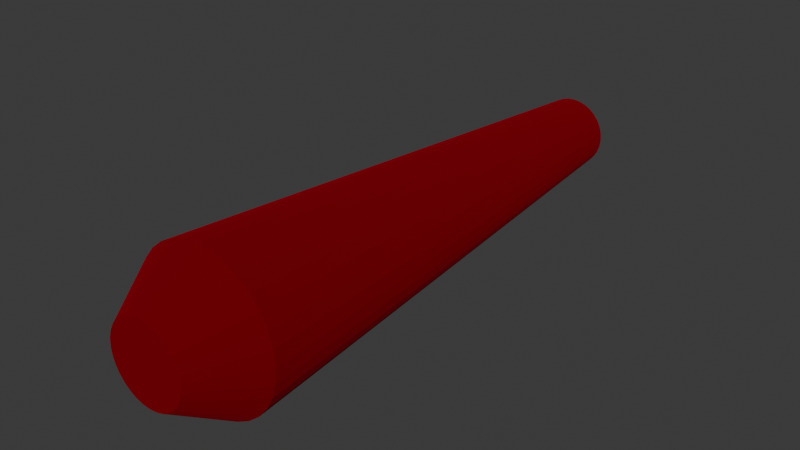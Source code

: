 # Source: Fbullet.blend  (saved by Blender 4.2.66; exported with 4.5.12 LTS)
import bpy
from mathutils import Matrix  # noqa: F401  (used for matrix-valued properties, if any)

bpy.ops.wm.read_factory_settings(use_empty=True)
scene = bpy.context.scene
scene.name = 'Scene'

# ---- collections
col_collection = bpy.data.collections.new('Collection'); scene.collection.children.link(col_collection)

# ---- materials (node trees are filled in below, after node groups)
mat_material_001 = bpy.data.materials.new('Material.001')

# ---- material node trees
mat_material_001.use_nodes = True; mat_material_001.node_tree.nodes.clear()
_N = mat_material_001.node_tree.nodes; _L = mat_material_001.node_tree.links
n0 = _N.new('ShaderNodeBsdfPrincipled'); n0.name = 'Principled BSDF'; n0.location = (10, 300)
n0.inputs[0].default_value = (0.3983, 0.0026, 0.01951, 1.0)
n0.inputs[1].default_value = 1.0
n0.inputs[2].default_value = 1.0
n0.inputs[3].default_value = 178.6
n1 = _N.new('ShaderNodeOutputMaterial'); n1.name = 'Material Output'; n1.location = (300, 300)
_L.new(n0.outputs[0], n1.inputs[0])
n1.is_active_output = True

# ---- world
world_world = bpy.data.worlds.new('World'); scene.world = world_world
world_world.use_nodes = True; world_world.node_tree.nodes.clear()
_N = world_world.node_tree.nodes; _L = world_world.node_tree.links
n0 = _N.new('ShaderNodeOutputWorld'); n0.name = 'World Output'; n0.location = (300, 300)
n1 = _N.new('ShaderNodeBackground'); n1.name = 'Background'; n1.location = (10, 300)
n1.inputs[0].default_value = (0.05088, 0.05088, 0.05088, 1.0)
_L.new(n1.outputs[0], n0.inputs[0])
n0.is_active_output = True
world_world.color = (0.05088, 0.05088, 0.05088)
world_world.sun_shadow_jitter_overblur = 0.0

# ---- meshes
me_cylinder = bpy.data.meshes.new('Cylinder')
me_cylinder.from_pydata([(1.522e-08, -2.269, -0.2498), (0.04874, -2.269, -0.245), (0.0956, -2.269, -0.2308), (0.1388, -2.269, -0.2077), (0.1766, -2.269, -0.1766), (0.2077, -2.269, -0.1388), (0.2308, -2.269, -0.0956), (0.245, -2.269, -0.04874), (0.2498, -2.269, -3.35e-08), (0.245, -2.269, 0.04874), (0.2308, -2.269, 0.0956), (0.2077, -2.269, 0.1388), (0.1766, -2.269, 0.1766), (0.1388, -2.269, 0.2077), (0.0956, -2.269, 0.2308), (0.04874, -2.269, 0.245), (1.522e-08, -2.269, 0.2498), (-0.04874, -2.269, 0.245), (-0.0956, -2.269, 0.2308), (-0.1388, -2.269, 0.2077), (-0.1766, -2.269, 0.1766), (-0.2077, -2.269, 0.1388), (-0.2308, -2.269, 0.0956), (-0.245, -2.269, 0.04874), (-0.2498, -2.269, -3.35e-08), (-0.245, -2.269, -0.04874), (-0.2308, -2.269, -0.0956), (-0.2077, -2.269, -0.1388), (-0.1766, -2.269, -0.1766), (-0.1388, -2.269, -0.2077), (-0.0956, -2.269, -0.2308), (-0.04874, -2.269, -0.245), (-1.417e-08, 1.693, -0.2711), (2.995e-09, 1.296, -0.5232), (0.05289, 1.693, -0.2659), (0.1021, 1.296, -0.5132), (0.1038, 1.693, -0.2505), (0.2002, 1.296, -0.4834), (0.1506, 1.693, -0.2254), (0.2907, 1.296, -0.435), (0.1917, 1.693, -0.1917), (0.37, 1.296, -0.37), (0.2254, 1.693, -0.1506), (0.435, 1.296, -0.2907), (0.2505, 1.693, -0.1038), (0.4834, 1.296, -0.2002), (0.2659, 1.693, -0.05289), (0.5132, 1.296, -0.1021), (0.2711, 1.693, 2.256e-08), (0.5232, 1.296, 1.808e-08), (0.2659, 1.693, 0.05289), (0.5132, 1.296, 0.1021), (0.2505, 1.693, 0.1038), (0.4834, 1.296, 0.2002), (0.2254, 1.693, 0.1506), (0.435, 1.296, 0.2907), (0.1917, 1.693, 0.1917), (0.37, 1.296, 0.37), (0.1506, 1.693, 0.2254), (0.2907, 1.296, 0.435), (0.1038, 1.693, 0.2505), (0.2002, 1.296, 0.4834), (0.05289, 1.693, 0.2659), (0.1021, 1.296, 0.5132), (8.975e-08, 1.693, 0.2711), (2.995e-09, 1.296, 0.5232), (-0.05289, 1.693, 0.2659), (-0.1021, 1.296, 0.5132), (-0.1038, 1.693, 0.2505), (-0.2002, 1.296, 0.4834), (-0.1506, 1.693, 0.2254), (-0.2907, 1.296, 0.435), (-0.1917, 1.693, 0.1917), (-0.37, 1.296, 0.37), (-0.2254, 1.693, 0.1506), (-0.435, 1.296, 0.2907), (-0.2505, 1.693, 0.1038), (-0.4834, 1.296, 0.2002), (-0.2659, 1.693, 0.05289), (-0.5132, 1.296, 0.1021), (-0.2711, 1.693, 2.256e-08), (-0.5232, 1.296, 1.808e-08), (-0.2659, 1.693, -0.05289), (-0.5132, 1.296, -0.1021), (-0.2505, 1.693, -0.1038), (-0.4834, 1.296, -0.2002), (-0.2254, 1.693, -0.1506), (-0.435, 1.296, -0.2907), (-0.1917, 1.693, -0.1917), (-0.37, 1.296, -0.37), (-0.1506, 1.693, -0.2254), (-0.2907, 1.296, -0.435), (-0.1038, 1.693, -0.2505), (-0.2002, 1.296, -0.4834), (-0.05289, 1.693, -0.2659), (-0.1021, 1.296, -0.5132)], [], [(31, 95, 33, 0), (2, 37, 39, 3), (3, 39, 41, 4), (4, 41, 43, 5), (5, 43, 45, 6), (6, 45, 47, 7), (7, 47, 49, 8), (8, 49, 51, 9), (9, 51, 53, 10), (10, 53, 55, 11), (11, 55, 57, 12), (12, 57, 59, 13), (13, 59, 61, 14), (14, 61, 63, 15), (15, 63, 65, 16), (16, 65, 67, 17), (17, 67, 69, 18), (18, 69, 71, 19), (19, 71, 73, 20), (20, 73, 75, 21), (21, 75, 77, 22), (22, 77, 79, 23), (23, 79, 81, 24), (24, 81, 83, 25), (25, 83, 85, 26), (26, 85, 87, 27), (27, 87, 89, 28), (28, 89, 91, 29), (29, 91, 93, 30), (30, 93, 95, 31), (0, 33, 35, 1), (1, 35, 37, 2), (0, 1, 2, 3, 4, 5, 6, 7, 8, 9, 10, 11, 12, 13, 14, 15, 16, 17, 18, 19, 20, 21, 22, 23, 24, 25, 26, 27, 28, 29, 30, 31), (35, 33, 32, 34), (37, 35, 34, 36), (39, 37, 36, 38), (41, 39, 38, 40), (43, 41, 40, 42), (45, 43, 42, 44), (47, 45, 44, 46), (49, 47, 46, 48), (51, 49, 48, 50), (53, 51, 50, 52), (55, 53, 52, 54), (57, 55, 54, 56), (59, 57, 56, 58), (61, 59, 58, 60), (63, 61, 60, 62), (65, 63, 62, 64), (67, 65, 64, 66), (69, 67, 66, 68), (71, 69, 68, 70), (73, 71, 70, 72), (75, 73, 72, 74), (77, 75, 74, 76), (79, 77, 76, 78), (81, 79, 78, 80), (83, 81, 80, 82), (85, 83, 82, 84), (87, 85, 84, 86), (89, 87, 86, 88), (91, 89, 88, 90), (93, 91, 90, 92), (95, 93, 92, 94), (33, 95, 94, 32), (34, 32, 94, 92, 90, 88, 86, 84, 82, 80, 78, 76, 74, 72, 70, 68, 66, 64, 62, 60, 58, 56, 54, 52, 50, 48, 46, 44, 42, 40, 38, 36)])
_uv = me_cylinder.uv_layers.new(name='UVMap')
_uv.uv.foreach_set('vector', [0.03125, 0.5, 0.03125, 0.9642, 0.0, 0.9642, 0.0, 0.5, 0.9375, 0.5, 0.9375, 0.9642, 0.9062, 0.9642, 0.9062, 0.5, 0.9062, 0.5, 0.9062, 0.9642, 0.875, 0.9642, 0.875, 0.5, 0.875, 0.5, 0.875, 0.9642, 0.8438, 0.9642, 0.8438, 0.5, 0.8438, 0.5, 0.8438, 0.9642, 0.8125, 0.9642, 0.8125, 0.5, 0.8125, 0.5, 0.8125, 0.9642, 0.7812, 0.9642, 0.7812, 0.5, 0.7812, 0.5, 0.7812, 0.9642, 0.75, 0.9642, 0.75, 0.5, 0.75, 0.5, 0.75, 0.9642, 0.7188, 0.9642, 0.7188, 0.5, 0.7188, 0.5, 0.7188, 0.9642, 0.6875, 0.9642, 0.6875, 0.5, 0.6875, 0.5, 0.6875, 0.9642, 0.6562, 0.9642, 0.6562, 0.5, 0.6562, 0.5, 0.6562, 0.9642, 0.625, 0.9642, 0.625, 0.5, 0.625, 0.5, 0.625, 0.9642, 0.5938, 0.9642, 0.5938, 0.5, 0.5938, 0.5, 0.5938, 0.9642, 0.5625, 0.9642, 0.5625, 0.5, 0.5625, 0.5, 0.5625, 0.9642, 0.5312, 0.9642, 0.5312, 0.5, 0.5312, 0.5, 0.5312, 0.9642, 0.5, 0.9642, 0.5, 0.5, 0.5, 0.5, 0.5, 0.9642, 0.4688, 0.9642, 0.4688, 0.5, 0.4688, 0.5, 0.4688, 0.9642, 0.4375, 0.9642, 0.4375, 0.5, 0.4375, 0.5, 0.4375, 0.9642, 0.4062, 0.9642, 0.4062, 0.5, 0.4062, 0.5, 0.4062, 0.9642, 0.375, 0.9642, 0.375, 0.5, 0.375, 0.5, 0.375, 0.9642, 0.3438, 0.9642, 0.3438, 0.5, 0.3438, 0.5, 0.3438, 0.9642, 0.3125, 0.9642, 0.3125, 0.5, 0.3125, 0.5, 0.3125, 0.9642, 0.2812, 0.9642, 0.2812, 0.5, 0.2812, 0.5, 0.2812, 0.9642, 0.25, 0.9642, 0.25, 0.5, 0.25, 0.5, 0.25, 0.9642, 0.2188, 0.9642, 0.2188, 0.5, 0.2188, 0.5, 0.2188, 0.9642, 0.1875, 0.9642, 0.1875, 0.5, 0.1875, 0.5, 0.1875, 0.9642, 0.1562, 0.9642, 0.1562, 0.5, 0.1562, 0.5, 0.1562, 0.9642, 0.125, 0.9642, 0.125, 0.5, 0.125, 0.5, 0.125, 0.9642, 0.09375, 0.9642, 0.09375, 0.5, 0.09375, 0.5, 0.09375, 0.9642, 0.0625, 0.9642, 0.0625, 0.5, 0.0625, 0.5, 0.0625, 0.9642, 0.03125, 0.9642, 0.03125, 0.5, 1.0, 0.5, 1.0, 0.9642, 0.9688, 0.9642, 0.9688, 0.5, 0.9688, 0.5, 0.9688, 0.9642, 0.9375, 0.9642, 0.9375, 0.5, 0.75, 0.49, 0.7968, 0.4854, 0.8418, 0.4717, 0.8833, 0.4496, 0.9197, 0.4197, 0.9496, 0.3833, 0.9717, 0.3418, 0.9854, 0.2968, 0.99, 0.25, 0.9854, 0.2032, 0.9717, 0.1582, 0.9496, 0.1167, 0.9197, 0.08029, 0.8833, 0.05045, 0.8418, 0.02827, 0.7968, 0.01461, 0.75, 0.01, 0.7032, 0.01461, 0.6582, 0.02827, 0.6167, 0.05045, 0.5803, 0.08029, 0.5504, 0.1167, 0.5283, 0.1582, 0.5146, 0.2032, 0.51, 0.25, 0.5146, 0.2968, 0.5283, 0.3418, 0.5504, 0.3833, 0.5803, 0.4197, 0.6167, 0.4496, 0.6582, 0.4717, 0.7032, 0.4854, 0.9688, 0.9642, 1.0, 0.9642, 0.9922, 1.0, 0.9766, 1.0, 0.9375, 0.9642, 0.9688, 0.9642, 0.9609, 1.0, 0.9453, 1.0, 0.9062, 0.9642, 0.9375, 0.9642, 0.9297, 1.0, 0.9141, 1.0, 0.875, 0.9642, 0.9062, 0.9642, 0.8984, 1.0, 0.8828, 1.0, 0.8438, 0.9642, 0.875, 0.9642, 0.8672, 1.0, 0.8516, 1.0, 0.8125, 0.9642, 0.8438, 0.9642, 0.8359, 1.0, 0.8203, 1.0, 0.7812, 0.9642, 0.8125, 0.9642, 0.8047, 1.0, 0.7891, 1.0, 0.75, 0.9642, 0.7812, 0.9642, 0.7734, 1.0, 0.7578, 1.0, 0.7188, 0.9642, 0.75, 0.9642, 0.7422, 1.0, 0.7266, 1.0, 0.6875, 0.9642, 0.7188, 0.9642, 0.7109, 1.0, 0.6953, 1.0, 0.6562, 0.9642, 0.6875, 0.9642, 0.6797, 1.0, 0.6641, 1.0, 0.625, 0.9642, 0.6562, 0.9642, 0.6484, 1.0, 0.6328, 1.0, 0.5938, 0.9642, 0.625, 0.9642, 0.6172, 1.0, 0.6016, 1.0, 0.5625, 0.9642, 0.5938, 0.9642, 0.5859, 1.0, 0.5703, 1.0, 0.5312, 0.9642, 0.5625, 0.9642, 0.5547, 1.0, 0.5391, 1.0, 0.5, 0.9642, 0.5312, 0.9642, 0.5234, 1.0, 0.5078, 1.0, 0.4688, 0.9642, 0.5, 0.9642, 0.4922, 1.0, 0.4766, 1.0, 0.4375, 0.9642, 0.4688, 0.9642, 0.4609, 1.0, 0.4453, 1.0, 0.4062, 0.9642, 0.4375, 0.9642, 0.4297, 1.0, 0.4141, 1.0, 0.375, 0.9642, 0.4062, 0.9642, 0.3984, 1.0, 0.3828, 1.0, 0.3438, 0.9642, 0.375, 0.9642, 0.3672, 1.0, 0.3516, 1.0, 0.3125, 0.9642, 0.3438, 0.9642, 0.3359, 1.0, 0.3203, 1.0, 0.2812, 0.9642, 0.3125, 0.9642, 0.3047, 1.0, 0.2891, 1.0, 0.25, 0.9642, 0.2812, 0.9642, 0.2734, 1.0, 0.2578, 1.0, 0.2188, 0.9642, 0.25, 0.9642, 0.2422, 1.0, 0.2266, 1.0, 0.1875, 0.9642, 0.2188, 0.9642, 0.2109, 1.0, 0.1953, 1.0, 0.1562, 0.9642, 0.1875, 0.9642, 0.1797, 1.0, 0.1641, 1.0, 0.125, 0.9642, 0.1562, 0.9642, 0.1484, 1.0, 0.1328, 1.0, 0.09375, 0.9642, 0.125, 0.9642, 0.1172, 1.0, 0.1016, 1.0, 0.0625, 0.9642, 0.09375, 0.9642, 0.08591, 1.0, 0.07034, 1.0, 0.03125, 0.9642, 0.0625, 0.9642, 0.05466, 1.0, 0.03909, 1.0, 0.0, 0.9642, 0.03125, 0.9642, 0.02341, 1.0, 0.007842, 1.0, 0.2733, 0.3673, 0.25, 0.3696, 0.2267, 0.3673, 0.2042, 0.3605, 0.1836, 0.3494, 0.1655, 0.3345, 0.1506, 0.3164, 0.1395, 0.2958, 0.1327, 0.2733, 0.1304, 0.25, 0.1327, 0.2267, 0.1395, 0.2042, 0.1506, 0.1836, 0.1655, 0.1655, 0.1836, 0.1506, 0.2042, 0.1395, 0.2267, 0.1327, 0.25, 0.1304, 0.2733, 0.1327, 0.2958, 0.1395, 0.3164, 0.1506, 0.3345, 0.1655, 0.3494, 0.1836, 0.3605, 0.2042, 0.3673, 0.2267, 0.3696, 0.25, 0.3673, 0.2733, 0.3605, 0.2958, 0.3494, 0.3164, 0.3345, 0.3345, 0.3164, 0.3494, 0.2958, 0.3605])
me_cylinder.materials.append(mat_material_001)
me_cylinder.update()

# ---- objects
ob_cylinder = bpy.data.objects.new('Cylinder', me_cylinder)

# ---- transforms, parenting, visibility, modifiers, constraints
ob_cylinder.location = (0.0, 0.0, 0.0)
ob_cylinder.rotation_euler = (3.142, 0.0, 0.0)

# ---- collection membership
col_collection.objects.link(ob_cylinder)

# ---- scene / render settings (as saved in the file)
scene.frame_start = 1; scene.frame_end = 250; scene.frame_set(1)
scene.render.engine = 'BLENDER_EEVEE_NEXT'
bpy.context.view_layer.update()

# ---- added for rendering (the .blend has no active camera and no usable light): camera, sun
cam_auto = bpy.data.cameras.new('AutoCamera')
cam_auto.lens = 50.0
cam_auto.sensor_width = 36.0
cam_auto.clip_end = 1000.0
ob_auto_camera = bpy.data.objects.new('AutoCamera', cam_auto)
scene.collection.objects.link(ob_auto_camera)
ob_auto_camera.location = (3.91319, -4.40785, 3.13055)
ob_auto_camera.rotation_euler = (1.09748, -7.21219e-08, 0.694738)
scene.camera = ob_auto_camera
light_auto_sun = bpy.data.lights.new('AutoSun', 'SUN')
light_auto_sun.energy = 3.0
light_auto_sun.angle = 0.0523599
ob_auto_sun = bpy.data.objects.new('AutoSun', light_auto_sun)
scene.collection.objects.link(ob_auto_sun)
ob_auto_sun.rotation_euler = (0.872665, 0.174533, 0.523599)
bpy.context.view_layer.update()
